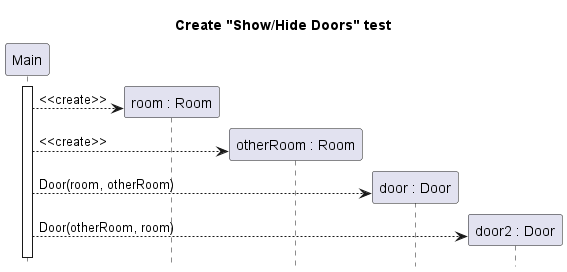

The diagram above was rendered by PlantUML. Its source (embedded in the PNG):
@startuml room-show-hide-doors-create

title Create "Show/Hide Doors" test
hide footbox
participant "Main" as main
participant "room : Room" as room
participant "otherRoom : Room" as other
participant "door : Door" as door
participant "door2 : Door" as door2

main++

create room
main --> room : <<create>>
create other
main --> other : <<create>>
create door
main --> door : Door(room, otherRoom)
create door2
main --> door2 : Door(otherRoom, room)

@enduml